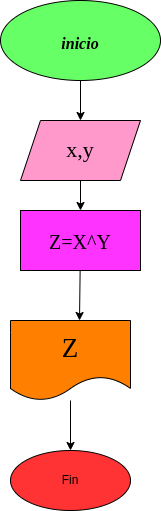

The diagram above was exported from draw.io. Its source (the exported page's mxGraphModel, read from the mxfile embedded in the PNG):
<mxGraphModel dx="548" dy="409" grid="1" gridSize="10" guides="1" tooltips="1" connect="1" arrows="1" fold="1" page="1" pageScale="1" pageWidth="827" pageHeight="1169" math="0" shadow="0">
  <root>
    <mxCell id="0" />
    <mxCell id="1" parent="0" />
    <mxCell id="4" value="" style="edgeStyle=none;html=1;" parent="1" source="2" target="3" edge="1">
      <mxGeometry relative="1" as="geometry" />
    </mxCell>
    <mxCell id="2" value="&lt;font size=&quot;3&quot;&gt;&lt;b&gt;&lt;i&gt;inicio&lt;/i&gt;&lt;/b&gt;&lt;/font&gt;" style="ellipse;whiteSpace=wrap;html=1;fontFamily=Comic Sans MS;fontSize=26;fillColor=#66FF66;" parent="1" vertex="1">
      <mxGeometry x="200" y="20" width="160" height="80" as="geometry" />
    </mxCell>
    <mxCell id="8" value="" style="edgeStyle=none;html=1;" parent="1" source="3" target="7" edge="1">
      <mxGeometry relative="1" as="geometry" />
    </mxCell>
    <mxCell id="3" value="x,y" style="shape=parallelogram;perimeter=parallelogramPerimeter;whiteSpace=wrap;html=1;fixedSize=1;fontFamily=Comic Sans MS;fontSize=22;fillColor=#FF99CC;" parent="1" vertex="1">
      <mxGeometry x="220" y="140" width="120" height="60" as="geometry" />
    </mxCell>
    <mxCell id="15" style="edgeStyle=none;html=1;entryX=0.575;entryY=0;entryDx=0;entryDy=0;entryPerimeter=0;fontSize=10;" edge="1" parent="1" source="7" target="12">
      <mxGeometry relative="1" as="geometry" />
    </mxCell>
    <mxCell id="7" value="Z=X^Y" style="fontColor=default;fontFamily=Comic Sans MS;fontSize=20;fillColor=#FF33FF;" parent="1" vertex="1">
      <mxGeometry x="220" y="230" width="120" height="60" as="geometry" />
    </mxCell>
    <mxCell id="9" value="Fin" style="ellipse;whiteSpace=wrap;html=1;fillColor=#FF3333;" parent="1" vertex="1">
      <mxGeometry x="210" y="470" width="120" height="60" as="geometry" />
    </mxCell>
    <mxCell id="14" value="" style="edgeStyle=none;html=1;fontColor=default;" parent="1" source="12" target="9" edge="1">
      <mxGeometry relative="1" as="geometry" />
    </mxCell>
    <mxCell id="12" value="Z" style="shape=document;whiteSpace=wrap;html=1;boundedLbl=1;fontFamily=Comic Sans MS;fontSize=27;fillColor=#FF8000;" parent="1" vertex="1">
      <mxGeometry x="210" y="340" width="120" height="80" as="geometry" />
    </mxCell>
  </root>
</mxGraphModel>